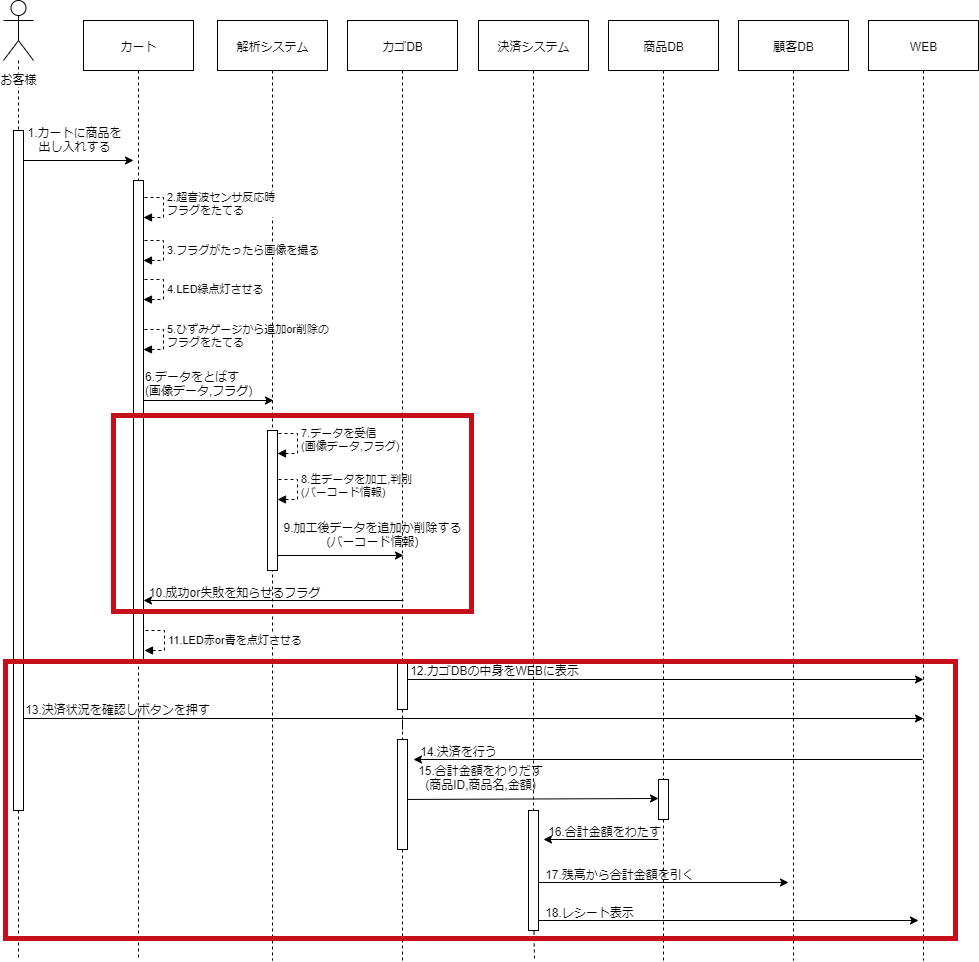

The diagram above was exported from draw.io. Its source (the exported page's mxGraphModel, read from the mxfile embedded in the PNG):
<mxGraphModel dx="1422" dy="906" grid="1" gridSize="10" guides="1" tooltips="1" connect="1" arrows="1" fold="1" page="1" pageScale="1" pageWidth="827" pageHeight="1169" math="0" shadow="0">
  <root>
    <mxCell id="0" />
    <mxCell id="1" parent="0" />
    <mxCell id="pqrPy8zDpJbWkUHRXdtm-3" value="" style="edgeStyle=orthogonalEdgeStyle;rounded=0;orthogonalLoop=1;jettySize=auto;html=1;endArrow=none;endFill=0;dashed=1;" parent="1" source="pqrPy8zDpJbWkUHRXdtm-16" edge="1">
      <mxGeometry relative="1" as="geometry">
        <mxPoint x="95" y="1040" as="targetPoint" />
      </mxGeometry>
    </mxCell>
    <mxCell id="pqrPy8zDpJbWkUHRXdtm-6" value="" style="rounded=0;orthogonalLoop=1;jettySize=auto;html=1;endArrow=none;endFill=0;dashed=1;" parent="1" source="pqrPy8zDpJbWkUHRXdtm-63" edge="1">
      <mxGeometry relative="1" as="geometry">
        <mxPoint x="215" y="1040" as="targetPoint" />
      </mxGeometry>
    </mxCell>
    <mxCell id="pqrPy8zDpJbWkUHRXdtm-4" value="カート" style="html=1;" parent="1" vertex="1">
      <mxGeometry x="160" y="100" width="110" height="50" as="geometry" />
    </mxCell>
    <mxCell id="pqrPy8zDpJbWkUHRXdtm-14" value="4.LED緑点灯させる" style="edgeStyle=orthogonalEdgeStyle;html=1;align=left;spacingLeft=2;endArrow=block;rounded=0;entryX=1;entryY=0;dashed=1;" parent="1" edge="1">
      <mxGeometry relative="1" as="geometry">
        <mxPoint x="215" y="359" as="sourcePoint" />
        <Array as="points">
          <mxPoint x="240" y="359" />
        </Array>
        <mxPoint x="220" y="379" as="targetPoint" />
      </mxGeometry>
    </mxCell>
    <mxCell id="pqrPy8zDpJbWkUHRXdtm-16" value="" style="html=1;points=[];perimeter=orthogonalPerimeter;labelBackgroundColor=none;" parent="1" vertex="1">
      <mxGeometry x="90" y="210" width="10" height="680" as="geometry" />
    </mxCell>
    <mxCell id="pqrPy8zDpJbWkUHRXdtm-17" value="" style="edgeStyle=orthogonalEdgeStyle;rounded=0;orthogonalLoop=1;jettySize=auto;html=1;endArrow=none;endFill=0;dashed=1;" parent="1" source="pqrPy8zDpJbWkUHRXdtm-1" target="pqrPy8zDpJbWkUHRXdtm-16" edge="1">
      <mxGeometry relative="1" as="geometry">
        <mxPoint x="95" y="140" as="sourcePoint" />
        <mxPoint x="95" y="700" as="targetPoint" />
      </mxGeometry>
    </mxCell>
    <mxCell id="pqrPy8zDpJbWkUHRXdtm-20" value="5.ひずみゲージから追加or削除の&lt;br&gt;フラグをたてる" style="edgeStyle=orthogonalEdgeStyle;html=1;align=left;spacingLeft=2;endArrow=block;rounded=0;entryX=1;entryY=0;dashed=1;" parent="1" edge="1">
      <mxGeometry relative="1" as="geometry">
        <mxPoint x="215" y="409" as="sourcePoint" />
        <Array as="points">
          <mxPoint x="240" y="409" />
        </Array>
        <mxPoint x="220" y="429" as="targetPoint" />
      </mxGeometry>
    </mxCell>
    <mxCell id="pqrPy8zDpJbWkUHRXdtm-21" value="" style="rounded=0;orthogonalLoop=1;jettySize=auto;html=1;endArrow=none;endFill=0;dashed=1;edgeStyle=orthogonalEdgeStyle;" parent="1" source="pqrPy8zDpJbWkUHRXdtm-22" edge="1">
      <mxGeometry relative="1" as="geometry">
        <mxPoint x="349" y="1040" as="targetPoint" />
      </mxGeometry>
    </mxCell>
    <mxCell id="pqrPy8zDpJbWkUHRXdtm-22" value="解析システム" style="html=1;" parent="1" vertex="1">
      <mxGeometry x="294" y="100" width="110" height="50" as="geometry" />
    </mxCell>
    <mxCell id="pqrPy8zDpJbWkUHRXdtm-25" value="" style="endArrow=classic;html=1;" parent="1" edge="1">
      <mxGeometry width="50" height="50" relative="1" as="geometry">
        <mxPoint x="100" y="240" as="sourcePoint" />
        <mxPoint x="210" y="240" as="targetPoint" />
      </mxGeometry>
    </mxCell>
    <mxCell id="pqrPy8zDpJbWkUHRXdtm-26" value="1.カートに商品を&lt;br&gt;出し入れする" style="text;html=1;resizable=0;points=[];align=center;verticalAlign=middle;labelBackgroundColor=none;" parent="pqrPy8zDpJbWkUHRXdtm-25" vertex="1" connectable="0">
      <mxGeometry x="0.2522" y="-3" relative="1" as="geometry">
        <mxPoint x="-19" y="-23" as="offset" />
      </mxGeometry>
    </mxCell>
    <mxCell id="pqrPy8zDpJbWkUHRXdtm-27" value="" style="endArrow=classic;html=1;" parent="1" edge="1">
      <mxGeometry width="50" height="50" relative="1" as="geometry">
        <mxPoint x="215" y="480" as="sourcePoint" />
        <mxPoint x="350" y="480" as="targetPoint" />
      </mxGeometry>
    </mxCell>
    <mxCell id="pqrPy8zDpJbWkUHRXdtm-28" value="6.データをとばす&lt;br&gt;(画像データ,フラグ)" style="text;html=1;resizable=0;points=[];align=left;verticalAlign=middle;labelBackgroundColor=none;" parent="pqrPy8zDpJbWkUHRXdtm-27" vertex="1" connectable="0">
      <mxGeometry x="0.2522" y="-3" relative="1" as="geometry">
        <mxPoint x="-80" y="-19" as="offset" />
      </mxGeometry>
    </mxCell>
    <mxCell id="pqrPy8zDpJbWkUHRXdtm-30" value="7.データを受信&lt;br&gt;(画像データ,フラグ)" style="edgeStyle=orthogonalEdgeStyle;html=1;align=left;spacingLeft=2;endArrow=block;rounded=0;entryX=1;entryY=0;dashed=1;" parent="1" edge="1">
      <mxGeometry relative="1" as="geometry">
        <mxPoint x="349" y="513" as="sourcePoint" />
        <Array as="points">
          <mxPoint x="374" y="513" />
        </Array>
        <mxPoint x="354" y="533" as="targetPoint" />
      </mxGeometry>
    </mxCell>
    <mxCell id="pqrPy8zDpJbWkUHRXdtm-32" value="カゴDB" style="html=1;" parent="1" vertex="1">
      <mxGeometry x="424" y="100" width="110" height="50" as="geometry" />
    </mxCell>
    <mxCell id="pqrPy8zDpJbWkUHRXdtm-35" value="" style="endArrow=classic;html=1;" parent="1" edge="1">
      <mxGeometry width="50" height="50" relative="1" as="geometry">
        <mxPoint x="349" y="635" as="sourcePoint" />
        <mxPoint x="480" y="635" as="targetPoint" />
      </mxGeometry>
    </mxCell>
    <mxCell id="pqrPy8zDpJbWkUHRXdtm-36" value="9.加工後データを追加か削除する&lt;br&gt;(バーコード情報)" style="text;html=1;resizable=0;points=[];align=center;verticalAlign=middle;labelBackgroundColor=none;" parent="pqrPy8zDpJbWkUHRXdtm-35" vertex="1" connectable="0">
      <mxGeometry x="0.2522" y="-3" relative="1" as="geometry">
        <mxPoint x="17" y="-23" as="offset" />
      </mxGeometry>
    </mxCell>
    <mxCell id="pqrPy8zDpJbWkUHRXdtm-44" value="決済システム" style="html=1;" parent="1" vertex="1">
      <mxGeometry x="555" y="100" width="110" height="50" as="geometry" />
    </mxCell>
    <mxCell id="pqrPy8zDpJbWkUHRXdtm-49" value="" style="rounded=0;orthogonalLoop=1;jettySize=auto;html=1;endArrow=none;endFill=0;dashed=1;edgeStyle=orthogonalEdgeStyle;" parent="1" source="pqrPy8zDpJbWkUHRXdtm-69" edge="1">
      <mxGeometry relative="1" as="geometry">
        <mxPoint x="740" y="1040" as="targetPoint" />
      </mxGeometry>
    </mxCell>
    <mxCell id="pqrPy8zDpJbWkUHRXdtm-50" value="商品DB" style="html=1;" parent="1" vertex="1">
      <mxGeometry x="685" y="100" width="110" height="50" as="geometry" />
    </mxCell>
    <mxCell id="pqrPy8zDpJbWkUHRXdtm-51" value="" style="endArrow=classic;html=1;endFill=1;startArrow=none;startFill=0;exitX=1;exitY=0.545;exitDx=0;exitDy=0;exitPerimeter=0;" parent="1" edge="1" source="QqSTMlcWVV9mRf6kuGvB-3">
      <mxGeometry width="50" height="50" relative="1" as="geometry">
        <mxPoint x="480" y="878" as="sourcePoint" />
        <mxPoint x="735" y="878" as="targetPoint" />
      </mxGeometry>
    </mxCell>
    <mxCell id="pqrPy8zDpJbWkUHRXdtm-52" value="15.合計金額をわりだす&lt;br&gt;(商品ID,商品名,金額)" style="text;html=1;resizable=0;points=[];align=center;verticalAlign=middle;labelBackgroundColor=none;" parent="pqrPy8zDpJbWkUHRXdtm-51" vertex="1" connectable="0">
      <mxGeometry x="0.2522" y="-3" relative="1" as="geometry">
        <mxPoint x="-85" y="-23" as="offset" />
      </mxGeometry>
    </mxCell>
    <mxCell id="pqrPy8zDpJbWkUHRXdtm-53" value="" style="rounded=0;orthogonalLoop=1;jettySize=auto;html=1;endArrow=none;endFill=0;dashed=1;edgeStyle=orthogonalEdgeStyle;" parent="1" source="pqrPy8zDpJbWkUHRXdtm-54" edge="1">
      <mxGeometry relative="1" as="geometry">
        <mxPoint x="870" y="1040" as="targetPoint" />
      </mxGeometry>
    </mxCell>
    <mxCell id="pqrPy8zDpJbWkUHRXdtm-54" value="顧客DB" style="html=1;" parent="1" vertex="1">
      <mxGeometry x="815" y="100" width="110" height="50" as="geometry" />
    </mxCell>
    <mxCell id="pqrPy8zDpJbWkUHRXdtm-55" value="" style="endArrow=classic;html=1;" parent="1" edge="1">
      <mxGeometry width="50" height="50" relative="1" as="geometry">
        <mxPoint x="610" y="962" as="sourcePoint" />
        <mxPoint x="865" y="962" as="targetPoint" />
      </mxGeometry>
    </mxCell>
    <mxCell id="pqrPy8zDpJbWkUHRXdtm-56" value="17.残高から合計金額を引く" style="text;html=1;resizable=0;points=[];align=center;verticalAlign=middle;labelBackgroundColor=none;" parent="pqrPy8zDpJbWkUHRXdtm-55" vertex="1" connectable="0">
      <mxGeometry x="0.2522" y="-3" relative="1" as="geometry">
        <mxPoint x="-75" y="-13" as="offset" />
      </mxGeometry>
    </mxCell>
    <mxCell id="pqrPy8zDpJbWkUHRXdtm-59" value="" style="rounded=0;orthogonalLoop=1;jettySize=auto;html=1;endArrow=none;endFill=0;dashed=1;edgeStyle=orthogonalEdgeStyle;" parent="1" source="pqrPy8zDpJbWkUHRXdtm-60" edge="1">
      <mxGeometry relative="1" as="geometry">
        <mxPoint x="1000" y="1040" as="targetPoint" />
      </mxGeometry>
    </mxCell>
    <mxCell id="pqrPy8zDpJbWkUHRXdtm-60" value="WEB" style="html=1;" parent="1" vertex="1">
      <mxGeometry x="945" y="100" width="110" height="50" as="geometry" />
    </mxCell>
    <mxCell id="pqrPy8zDpJbWkUHRXdtm-61" value="" style="endArrow=classic;html=1;" parent="1" edge="1">
      <mxGeometry width="50" height="50" relative="1" as="geometry">
        <mxPoint x="610" y="1000" as="sourcePoint" />
        <mxPoint x="995" y="1000" as="targetPoint" />
      </mxGeometry>
    </mxCell>
    <mxCell id="pqrPy8zDpJbWkUHRXdtm-62" value="18.レシート表示" style="text;html=1;resizable=0;points=[];align=center;verticalAlign=middle;labelBackgroundColor=none;" parent="pqrPy8zDpJbWkUHRXdtm-61" vertex="1" connectable="0">
      <mxGeometry x="0.2522" y="-3" relative="1" as="geometry">
        <mxPoint x="-186" y="-13" as="offset" />
      </mxGeometry>
    </mxCell>
    <mxCell id="pqrPy8zDpJbWkUHRXdtm-64" value="" style="rounded=0;orthogonalLoop=1;jettySize=auto;html=1;endArrow=none;endFill=0;dashed=1;" parent="1" source="pqrPy8zDpJbWkUHRXdtm-4" target="pqrPy8zDpJbWkUHRXdtm-63" edge="1">
      <mxGeometry relative="1" as="geometry">
        <mxPoint x="215" y="150" as="sourcePoint" />
        <mxPoint x="215" y="1000" as="targetPoint" />
      </mxGeometry>
    </mxCell>
    <mxCell id="pqrPy8zDpJbWkUHRXdtm-66" value="" style="rounded=0;orthogonalLoop=1;jettySize=auto;html=1;endArrow=none;endFill=0;dashed=1;edgeStyle=orthogonalEdgeStyle;" parent="1" source="QqSTMlcWVV9mRf6kuGvB-3" edge="1">
      <mxGeometry relative="1" as="geometry">
        <mxPoint x="479" y="1040" as="targetPoint" />
        <mxPoint x="479" y="150" as="sourcePoint" />
      </mxGeometry>
    </mxCell>
    <mxCell id="pqrPy8zDpJbWkUHRXdtm-67" value="" style="html=1;points=[];perimeter=orthogonalPerimeter;labelBackgroundColor=none;align=left;" parent="1" vertex="1">
      <mxGeometry x="605" y="890" width="10" height="120" as="geometry" />
    </mxCell>
    <mxCell id="pqrPy8zDpJbWkUHRXdtm-68" value="" style="rounded=0;orthogonalLoop=1;jettySize=auto;html=1;endArrow=none;endFill=0;dashed=1;edgeStyle=orthogonalEdgeStyle;" parent="1" source="pqrPy8zDpJbWkUHRXdtm-44" target="pqrPy8zDpJbWkUHRXdtm-67" edge="1">
      <mxGeometry relative="1" as="geometry">
        <mxPoint x="610" y="1000" as="targetPoint" />
        <mxPoint x="610" y="150" as="sourcePoint" />
      </mxGeometry>
    </mxCell>
    <mxCell id="pqrPy8zDpJbWkUHRXdtm-70" value="" style="rounded=0;orthogonalLoop=1;jettySize=auto;html=1;endArrow=none;endFill=0;dashed=1;edgeStyle=orthogonalEdgeStyle;" parent="1" source="pqrPy8zDpJbWkUHRXdtm-50" target="pqrPy8zDpJbWkUHRXdtm-69" edge="1">
      <mxGeometry relative="1" as="geometry">
        <mxPoint x="740" y="1000" as="targetPoint" />
        <mxPoint x="740" y="150" as="sourcePoint" />
      </mxGeometry>
    </mxCell>
    <mxCell id="pqrPy8zDpJbWkUHRXdtm-1" value="お客様" style="shape=umlActor;verticalLabelPosition=bottom;labelBackgroundColor=#ffffff;verticalAlign=top;html=1;" parent="1" vertex="1">
      <mxGeometry x="80" y="80" width="30" height="60" as="geometry" />
    </mxCell>
    <mxCell id="PvZxISjFCqf9hGJNSVbN-2" value="2.超音波センサ反応時&lt;br&gt;フラグをたてる" style="edgeStyle=orthogonalEdgeStyle;html=1;align=left;spacingLeft=2;endArrow=block;rounded=0;entryX=1;entryY=0;dashed=1;" parent="1" edge="1">
      <mxGeometry relative="1" as="geometry">
        <mxPoint x="215" y="277" as="sourcePoint" />
        <Array as="points">
          <mxPoint x="240" y="277" />
        </Array>
        <mxPoint x="220" y="297" as="targetPoint" />
      </mxGeometry>
    </mxCell>
    <mxCell id="zac1e4p0NkiJcyrt3CnO-1" value="3.フラグがたったら画像を撮る" style="edgeStyle=orthogonalEdgeStyle;html=1;align=left;spacingLeft=2;endArrow=block;rounded=0;entryX=1;entryY=0;dashed=1;" parent="1" edge="1">
      <mxGeometry relative="1" as="geometry">
        <mxPoint x="215" y="320" as="sourcePoint" />
        <Array as="points">
          <mxPoint x="240" y="320" />
        </Array>
        <mxPoint x="220" y="340" as="targetPoint" />
      </mxGeometry>
    </mxCell>
    <mxCell id="zac1e4p0NkiJcyrt3CnO-3" value="" style="endArrow=classic;html=1;" parent="1" edge="1">
      <mxGeometry width="50" height="50" relative="1" as="geometry">
        <mxPoint x="100" y="798" as="sourcePoint" />
        <mxPoint x="1000" y="798" as="targetPoint" />
      </mxGeometry>
    </mxCell>
    <mxCell id="zac1e4p0NkiJcyrt3CnO-4" value="13.決済状況を確認しボタンを押す" style="text;html=1;resizable=0;points=[];align=center;verticalAlign=middle;labelBackgroundColor=none;" parent="zac1e4p0NkiJcyrt3CnO-3" vertex="1" connectable="0">
      <mxGeometry x="0.2522" y="-3" relative="1" as="geometry">
        <mxPoint x="-470" y="-14" as="offset" />
      </mxGeometry>
    </mxCell>
    <mxCell id="zac1e4p0NkiJcyrt3CnO-5" value="8.生データを加工,判別&lt;br&gt;(バーコード情報)" style="edgeStyle=orthogonalEdgeStyle;html=1;align=left;spacingLeft=2;endArrow=block;rounded=0;entryX=1;entryY=0;dashed=1;" parent="1" edge="1">
      <mxGeometry relative="1" as="geometry">
        <mxPoint x="349" y="559" as="sourcePoint" />
        <Array as="points">
          <mxPoint x="374" y="559" />
        </Array>
        <mxPoint x="354" y="579" as="targetPoint" />
      </mxGeometry>
    </mxCell>
    <mxCell id="pqrPy8zDpJbWkUHRXdtm-29" value="" style="html=1;points=[];perimeter=orthogonalPerimeter;labelBackgroundColor=none;align=left;" parent="1" vertex="1">
      <mxGeometry x="344" y="510" width="10" height="140" as="geometry" />
    </mxCell>
    <mxCell id="zac1e4p0NkiJcyrt3CnO-8" value="" style="endArrow=classic;html=1;" parent="1" edge="1">
      <mxGeometry width="50" height="50" relative="1" as="geometry">
        <mxPoint x="480" y="759" as="sourcePoint" />
        <mxPoint x="1000" y="759" as="targetPoint" />
      </mxGeometry>
    </mxCell>
    <mxCell id="zac1e4p0NkiJcyrt3CnO-9" value="12.カゴDBの中身をWEBに表示" style="text;html=1;resizable=0;points=[];align=center;verticalAlign=middle;labelBackgroundColor=none;" parent="zac1e4p0NkiJcyrt3CnO-8" vertex="1" connectable="0">
      <mxGeometry x="0.2522" y="-3" relative="1" as="geometry">
        <mxPoint x="-236" y="-14" as="offset" />
      </mxGeometry>
    </mxCell>
    <mxCell id="zac1e4p0NkiJcyrt3CnO-10" value="" style="endArrow=none;html=1;endFill=0;startArrow=classic;startFill=1;" parent="1" edge="1">
      <mxGeometry width="50" height="50" relative="1" as="geometry">
        <mxPoint x="490" y="839" as="sourcePoint" />
        <mxPoint x="999" y="839" as="targetPoint" />
      </mxGeometry>
    </mxCell>
    <mxCell id="zac1e4p0NkiJcyrt3CnO-11" value="14.決済を行う" style="text;html=1;resizable=0;points=[];align=center;verticalAlign=middle;labelBackgroundColor=none;" parent="zac1e4p0NkiJcyrt3CnO-10" vertex="1" connectable="0">
      <mxGeometry x="0.2522" y="-3" relative="1" as="geometry">
        <mxPoint x="-275" y="-13" as="offset" />
      </mxGeometry>
    </mxCell>
    <mxCell id="zac1e4p0NkiJcyrt3CnO-14" value="" style="html=1;points=[];perimeter=orthogonalPerimeter;labelBackgroundColor=none;" parent="1" vertex="1">
      <mxGeometry x="474" y="739" width="10" height="50" as="geometry" />
    </mxCell>
    <mxCell id="zac1e4p0NkiJcyrt3CnO-15" value="" style="rounded=0;orthogonalLoop=1;jettySize=auto;html=1;endArrow=none;endFill=0;dashed=1;edgeStyle=orthogonalEdgeStyle;" parent="1" source="pqrPy8zDpJbWkUHRXdtm-32" target="zac1e4p0NkiJcyrt3CnO-14" edge="1">
      <mxGeometry relative="1" as="geometry">
        <mxPoint x="479" y="1000" as="targetPoint" />
        <mxPoint x="479" y="150" as="sourcePoint" />
      </mxGeometry>
    </mxCell>
    <mxCell id="QqSTMlcWVV9mRf6kuGvB-3" value="" style="html=1;points=[];perimeter=orthogonalPerimeter;labelBackgroundColor=none;" vertex="1" parent="1">
      <mxGeometry x="474" y="819" width="10" height="110" as="geometry" />
    </mxCell>
    <mxCell id="QqSTMlcWVV9mRf6kuGvB-4" value="" style="rounded=0;orthogonalLoop=1;jettySize=auto;html=1;endArrow=none;endFill=0;dashed=1;edgeStyle=orthogonalEdgeStyle;" edge="1" parent="1" source="zac1e4p0NkiJcyrt3CnO-14" target="QqSTMlcWVV9mRf6kuGvB-3">
      <mxGeometry relative="1" as="geometry">
        <mxPoint x="479" y="920" as="targetPoint" />
        <mxPoint x="479" y="710" as="sourcePoint" />
      </mxGeometry>
    </mxCell>
    <mxCell id="pqrPy8zDpJbWkUHRXdtm-69" value="" style="html=1;points=[];perimeter=orthogonalPerimeter;labelBackgroundColor=none;" parent="1" vertex="1">
      <mxGeometry x="735" y="859" width="10" height="40" as="geometry" />
    </mxCell>
    <mxCell id="QqSTMlcWVV9mRf6kuGvB-5" value="" style="endArrow=none;html=1;endFill=0;startArrow=classic;startFill=1;" edge="1" parent="1">
      <mxGeometry width="50" height="50" relative="1" as="geometry">
        <mxPoint x="620" y="919" as="sourcePoint" />
        <mxPoint x="735" y="919" as="targetPoint" />
      </mxGeometry>
    </mxCell>
    <mxCell id="QqSTMlcWVV9mRf6kuGvB-6" value="16.合計金額をわたす" style="text;html=1;resizable=0;points=[];align=center;verticalAlign=middle;labelBackgroundColor=none;" vertex="1" connectable="0" parent="QqSTMlcWVV9mRf6kuGvB-5">
      <mxGeometry x="0.2522" y="-3" relative="1" as="geometry">
        <mxPoint x="-12" y="-13" as="offset" />
      </mxGeometry>
    </mxCell>
    <mxCell id="QqSTMlcWVV9mRf6kuGvB-7" value="" style="endArrow=none;html=1;endFill=0;startArrow=classic;startFill=1;" edge="1" parent="1">
      <mxGeometry width="50" height="50" relative="1" as="geometry">
        <mxPoint x="220" y="680" as="sourcePoint" />
        <mxPoint x="480" y="680" as="targetPoint" />
      </mxGeometry>
    </mxCell>
    <mxCell id="QqSTMlcWVV9mRf6kuGvB-8" value="10.成功or失敗を知らせるフラグ" style="text;html=1;resizable=0;points=[];align=center;verticalAlign=middle;labelBackgroundColor=none;" vertex="1" connectable="0" parent="QqSTMlcWVV9mRf6kuGvB-7">
      <mxGeometry x="0.2522" y="-3" relative="1" as="geometry">
        <mxPoint x="-73" y="-13" as="offset" />
      </mxGeometry>
    </mxCell>
    <mxCell id="QqSTMlcWVV9mRf6kuGvB-9" value="11.LED赤or青を点灯させる" style="edgeStyle=orthogonalEdgeStyle;html=1;align=left;spacingLeft=2;endArrow=block;rounded=0;entryX=1;entryY=0;dashed=1;" edge="1" parent="1">
      <mxGeometry relative="1" as="geometry">
        <mxPoint x="216" y="710" as="sourcePoint" />
        <Array as="points">
          <mxPoint x="241" y="710" />
        </Array>
        <mxPoint x="221" y="730" as="targetPoint" />
      </mxGeometry>
    </mxCell>
    <mxCell id="pqrPy8zDpJbWkUHRXdtm-63" value="" style="html=1;points=[];perimeter=orthogonalPerimeter;labelBackgroundColor=none;align=left;" parent="1" vertex="1">
      <mxGeometry x="210" y="260" width="10" height="480" as="geometry" />
    </mxCell>
    <mxCell id="QqSTMlcWVV9mRf6kuGvB-11" value="" style="rounded=0;orthogonalLoop=1;jettySize=auto;html=1;endArrow=none;endFill=0;dashed=1;edgeStyle=orthogonalEdgeStyle;" edge="1" parent="1">
      <mxGeometry relative="1" as="geometry">
        <mxPoint x="611" y="1040" as="targetPoint" />
        <mxPoint x="610.5" y="1011" as="sourcePoint" />
      </mxGeometry>
    </mxCell>
  </root>
</mxGraphModel>